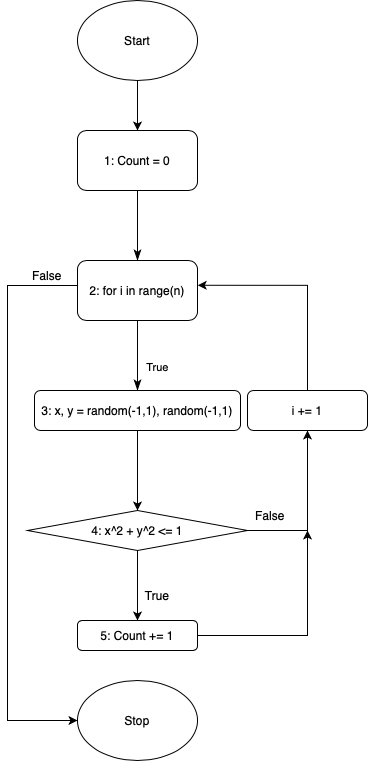

The diagram above was exported from draw.io. Its source (the exported page's mxGraphModel, read from the mxfile embedded in the PNG):
<mxGraphModel dx="1088" dy="717" grid="1" gridSize="10" guides="1" tooltips="1" connect="1" arrows="1" fold="1" page="1" pageScale="1" pageWidth="827" pageHeight="1169" math="0" shadow="0">
  <root>
    <mxCell id="WIyWlLk6GJQsqaUBKTNV-0" />
    <mxCell id="WIyWlLk6GJQsqaUBKTNV-1" parent="WIyWlLk6GJQsqaUBKTNV-0" />
    <mxCell id="WIyWlLk6GJQsqaUBKTNV-4" value="" style="rounded=0;html=1;jettySize=auto;orthogonalLoop=1;fontSize=11;endArrow=classicThin;endFill=1;endSize=8;strokeWidth=1;shadow=0;labelBackgroundColor=none;edgeStyle=orthogonalEdgeStyle;exitX=0.5;exitY=1;exitDx=0;exitDy=0;entryX=0.5;entryY=0;entryDx=0;entryDy=0;" parent="WIyWlLk6GJQsqaUBKTNV-1" source="MJreBmK-27vN8AyMQ4fK-24" target="MJreBmK-27vN8AyMQ4fK-25" edge="1">
      <mxGeometry y="20" relative="1" as="geometry">
        <mxPoint as="offset" />
        <mxPoint x="290" y="260" as="sourcePoint" />
        <mxPoint x="290" y="300" as="targetPoint" />
      </mxGeometry>
    </mxCell>
    <mxCell id="WIyWlLk6GJQsqaUBKTNV-8" value="True" style="rounded=0;html=1;jettySize=auto;orthogonalLoop=1;fontSize=11;endArrow=classicThin;endFill=1;endSize=8;strokeWidth=1;shadow=0;labelBackgroundColor=none;edgeStyle=orthogonalEdgeStyle;exitX=0.5;exitY=1;exitDx=0;exitDy=0;" parent="WIyWlLk6GJQsqaUBKTNV-1" source="MJreBmK-27vN8AyMQ4fK-25" edge="1">
      <mxGeometry x="0.3333" y="20" relative="1" as="geometry">
        <mxPoint as="offset" />
        <mxPoint x="290" y="380" as="sourcePoint" />
        <mxPoint x="290" y="440" as="targetPoint" />
      </mxGeometry>
    </mxCell>
    <mxCell id="MJreBmK-27vN8AyMQ4fK-17" style="edgeStyle=orthogonalEdgeStyle;rounded=0;orthogonalLoop=1;jettySize=auto;html=1;entryX=0;entryY=0.5;entryDx=0;entryDy=0;" edge="1" parent="WIyWlLk6GJQsqaUBKTNV-1" target="MJreBmK-27vN8AyMQ4fK-16">
      <mxGeometry relative="1" as="geometry">
        <mxPoint x="120" y="910" as="targetPoint" />
        <mxPoint x="235" y="335" as="sourcePoint" />
        <Array as="points">
          <mxPoint x="160" y="335" />
          <mxPoint x="160" y="770" />
        </Array>
      </mxGeometry>
    </mxCell>
    <mxCell id="MJreBmK-27vN8AyMQ4fK-4" value="" style="edgeStyle=orthogonalEdgeStyle;rounded=0;orthogonalLoop=1;jettySize=auto;html=1;" edge="1" parent="WIyWlLk6GJQsqaUBKTNV-1" source="MJreBmK-27vN8AyMQ4fK-0">
      <mxGeometry relative="1" as="geometry">
        <mxPoint x="290" y="560" as="targetPoint" />
      </mxGeometry>
    </mxCell>
    <mxCell id="MJreBmK-27vN8AyMQ4fK-0" value="3: x, y = random(-1,1),&amp;nbsp;random(-1,1)" style="rounded=1;whiteSpace=wrap;html=1;fontSize=12;glass=0;strokeWidth=1;shadow=0;" vertex="1" parent="WIyWlLk6GJQsqaUBKTNV-1">
      <mxGeometry x="187" y="440" width="206" height="40" as="geometry" />
    </mxCell>
    <mxCell id="MJreBmK-27vN8AyMQ4fK-9" value="" style="edgeStyle=orthogonalEdgeStyle;rounded=0;orthogonalLoop=1;jettySize=auto;html=1;" edge="1" parent="WIyWlLk6GJQsqaUBKTNV-1" target="MJreBmK-27vN8AyMQ4fK-8">
      <mxGeometry relative="1" as="geometry">
        <mxPoint x="290" y="600" as="sourcePoint" />
      </mxGeometry>
    </mxCell>
    <mxCell id="MJreBmK-27vN8AyMQ4fK-10" style="edgeStyle=orthogonalEdgeStyle;rounded=0;orthogonalLoop=1;jettySize=auto;html=1;exitX=0;exitY=1;exitDx=0;exitDy=0;entryX=0.5;entryY=1;entryDx=0;entryDy=0;" edge="1" parent="WIyWlLk6GJQsqaUBKTNV-1" source="MJreBmK-27vN8AyMQ4fK-13">
      <mxGeometry relative="1" as="geometry">
        <mxPoint x="393" y="670" as="sourcePoint" />
        <mxPoint x="460" y="480" as="targetPoint" />
        <Array as="points">
          <mxPoint x="460" y="580" />
        </Array>
      </mxGeometry>
    </mxCell>
    <mxCell id="MJreBmK-27vN8AyMQ4fK-11" style="edgeStyle=orthogonalEdgeStyle;rounded=0;orthogonalLoop=1;jettySize=auto;html=1;exitX=1;exitY=0.5;exitDx=0;exitDy=0;" edge="1" parent="WIyWlLk6GJQsqaUBKTNV-1" source="MJreBmK-27vN8AyMQ4fK-8">
      <mxGeometry relative="1" as="geometry">
        <mxPoint x="460" y="580" as="targetPoint" />
        <Array as="points">
          <mxPoint x="460" y="685" />
        </Array>
      </mxGeometry>
    </mxCell>
    <mxCell id="MJreBmK-27vN8AyMQ4fK-8" value="5: Count += 1" style="whiteSpace=wrap;html=1;rounded=1;glass=0;strokeWidth=1;shadow=0;" vertex="1" parent="WIyWlLk6GJQsqaUBKTNV-1">
      <mxGeometry x="230" y="670" width="120" height="30" as="geometry" />
    </mxCell>
    <mxCell id="MJreBmK-27vN8AyMQ4fK-12" value="True" style="text;html=1;strokeColor=none;fillColor=none;align=center;verticalAlign=middle;whiteSpace=wrap;rounded=0;" vertex="1" parent="WIyWlLk6GJQsqaUBKTNV-1">
      <mxGeometry x="280" y="630" width="60" height="30" as="geometry" />
    </mxCell>
    <mxCell id="MJreBmK-27vN8AyMQ4fK-13" value="False" style="text;html=1;strokeColor=none;fillColor=none;align=center;verticalAlign=middle;whiteSpace=wrap;rounded=0;" vertex="1" parent="WIyWlLk6GJQsqaUBKTNV-1">
      <mxGeometry x="393" y="550" width="60" height="30" as="geometry" />
    </mxCell>
    <mxCell id="MJreBmK-27vN8AyMQ4fK-15" value="4: x^2 + y^2 &amp;lt;= 1" style="rhombus;whiteSpace=wrap;html=1;" vertex="1" parent="WIyWlLk6GJQsqaUBKTNV-1">
      <mxGeometry x="180" y="560" width="220" height="40" as="geometry" />
    </mxCell>
    <mxCell id="MJreBmK-27vN8AyMQ4fK-16" value="Stop" style="ellipse;whiteSpace=wrap;html=1;" vertex="1" parent="WIyWlLk6GJQsqaUBKTNV-1">
      <mxGeometry x="230" y="730" width="120" height="80" as="geometry" />
    </mxCell>
    <mxCell id="MJreBmK-27vN8AyMQ4fK-19" value="False" style="text;html=1;strokeColor=none;fillColor=none;align=center;verticalAlign=middle;whiteSpace=wrap;rounded=0;" vertex="1" parent="WIyWlLk6GJQsqaUBKTNV-1">
      <mxGeometry x="170" y="310" width="60" height="30" as="geometry" />
    </mxCell>
    <mxCell id="MJreBmK-27vN8AyMQ4fK-21" style="edgeStyle=orthogonalEdgeStyle;rounded=0;orthogonalLoop=1;jettySize=auto;html=1;exitX=0.5;exitY=0;exitDx=0;exitDy=0;entryX=1.002;entryY=0.413;entryDx=0;entryDy=0;entryPerimeter=0;" edge="1" parent="WIyWlLk6GJQsqaUBKTNV-1" source="MJreBmK-27vN8AyMQ4fK-20" target="MJreBmK-27vN8AyMQ4fK-25">
      <mxGeometry relative="1" as="geometry">
        <mxPoint x="460" y="440" as="sourcePoint" />
        <mxPoint x="345" y="335" as="targetPoint" />
        <Array as="points">
          <mxPoint x="460" y="335" />
        </Array>
      </mxGeometry>
    </mxCell>
    <mxCell id="MJreBmK-27vN8AyMQ4fK-20" value="i += 1" style="rounded=1;whiteSpace=wrap;html=1;" vertex="1" parent="WIyWlLk6GJQsqaUBKTNV-1">
      <mxGeometry x="400" y="440" width="120" height="40" as="geometry" />
    </mxCell>
    <mxCell id="MJreBmK-27vN8AyMQ4fK-23" style="edgeStyle=orthogonalEdgeStyle;rounded=0;orthogonalLoop=1;jettySize=auto;html=1;entryX=0.5;entryY=0;entryDx=0;entryDy=0;" edge="1" parent="WIyWlLk6GJQsqaUBKTNV-1" source="MJreBmK-27vN8AyMQ4fK-22">
      <mxGeometry relative="1" as="geometry">
        <mxPoint x="290" y="180" as="targetPoint" />
      </mxGeometry>
    </mxCell>
    <mxCell id="MJreBmK-27vN8AyMQ4fK-22" value="Start" style="ellipse;whiteSpace=wrap;html=1;" vertex="1" parent="WIyWlLk6GJQsqaUBKTNV-1">
      <mxGeometry x="230" y="50" width="120" height="80" as="geometry" />
    </mxCell>
    <mxCell id="MJreBmK-27vN8AyMQ4fK-24" value="1: Count = 0" style="rounded=1;whiteSpace=wrap;html=1;" vertex="1" parent="WIyWlLk6GJQsqaUBKTNV-1">
      <mxGeometry x="230" y="180" width="120" height="60" as="geometry" />
    </mxCell>
    <mxCell id="MJreBmK-27vN8AyMQ4fK-25" value="2: for i in range(n)" style="rounded=1;whiteSpace=wrap;html=1;" vertex="1" parent="WIyWlLk6GJQsqaUBKTNV-1">
      <mxGeometry x="230" y="310" width="120" height="60" as="geometry" />
    </mxCell>
  </root>
</mxGraphModel>